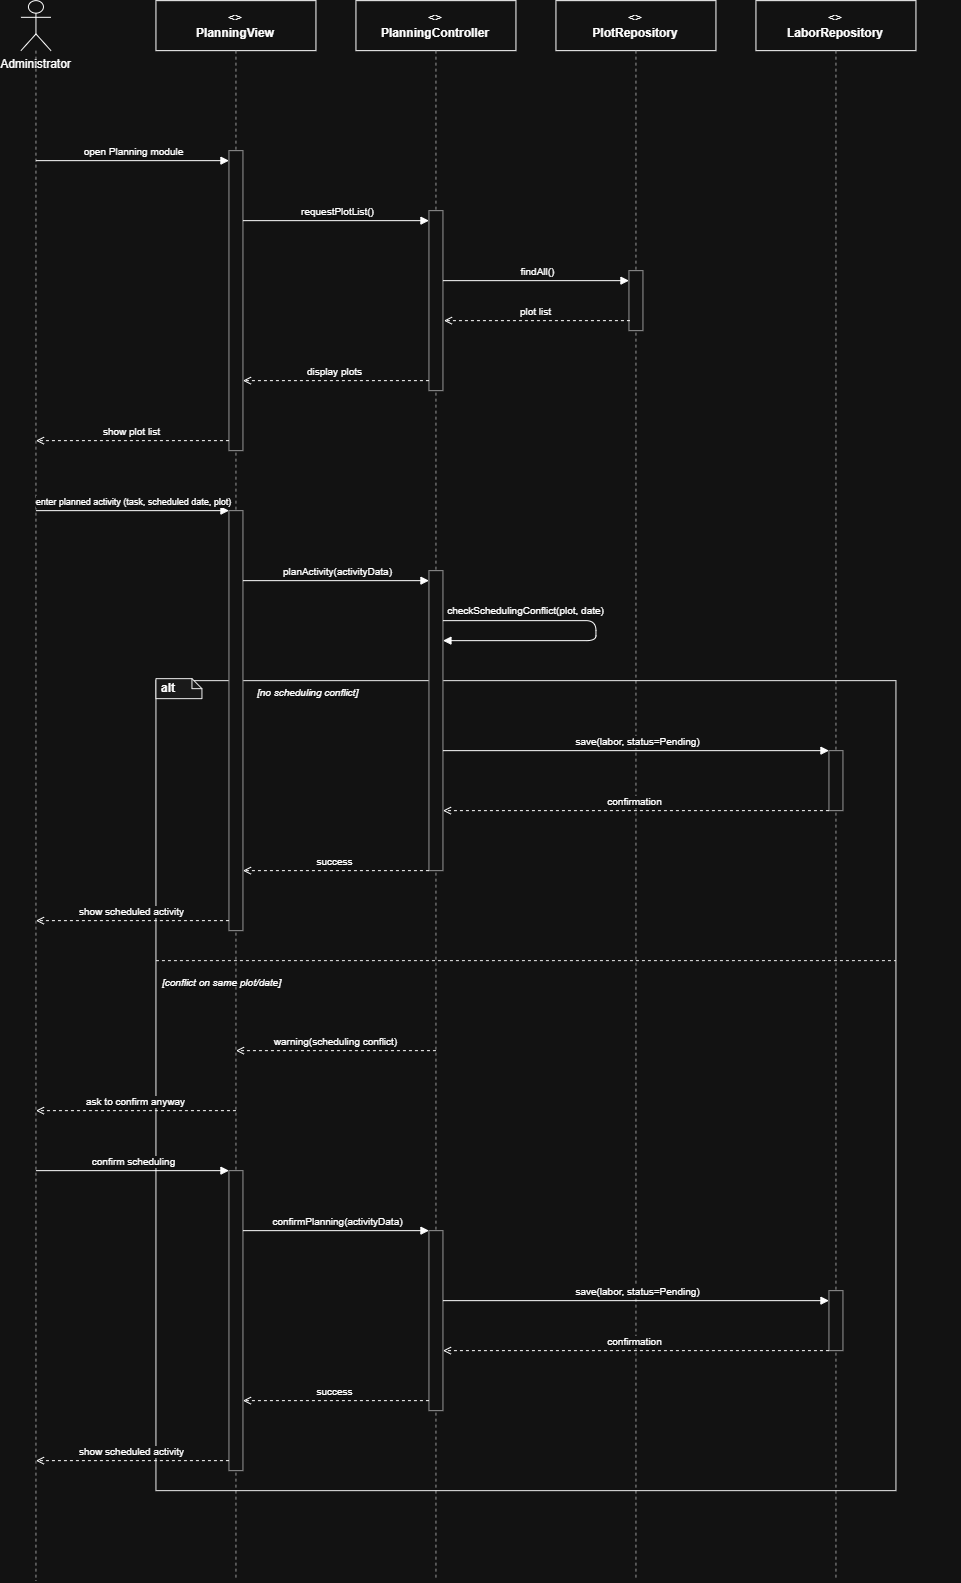

The diagram above was exported from draw.io. Its source (the exported page's mxGraphModel, read from the mxfile embedded in the PNG):
<mxGraphModel dx="2943" dy="1789" grid="1" gridSize="10" guides="1" tooltips="1" connect="1" arrows="1" fold="1" page="1" pageScale="1" pageWidth="1180" pageHeight="1620" math="0" shadow="0">
  <root>
    <mxCell id="0" />
    <mxCell id="1" parent="0" />
    <mxCell id="hdr_admin" parent="1" style="shape=umlActor;verticalLabelPosition=bottom;verticalAlign=top;html=1;outlineConnect=0;" value="Administrator" vertex="1">
      <mxGeometry height="50" width="30" x="85" as="geometry" />
    </mxCell>
    <mxCell id="life_admin" edge="1" parent="1" style="html=1;dashed=1;strokeColor=#666666;endArrow=none;">
      <mxGeometry relative="1" as="geometry">
        <mxPoint x="100" y="50" as="sourcePoint" />
        <mxPoint x="100" y="1580" as="targetPoint" />
      </mxGeometry>
    </mxCell>
    <mxCell id="hdr_view" parent="1" style="rounded=0;whiteSpace=wrap;html=1;fillColor=none;strokeColor=light-dark(#6C8EBF,#FFFFFF);align=center;" value="&lt;&lt;boundary&gt;&gt;&lt;br&gt;&lt;b&gt;PlanningView&lt;/b&gt;" vertex="1">
      <mxGeometry height="50" width="160" x="220" as="geometry" />
    </mxCell>
    <mxCell id="life_view" edge="1" parent="1" style="html=1;dashed=1;strokeColor=#666666;endArrow=none;">
      <mxGeometry relative="1" as="geometry">
        <mxPoint x="300" y="50" as="sourcePoint" />
        <mxPoint x="300" y="1580" as="targetPoint" />
      </mxGeometry>
    </mxCell>
    <mxCell id="hdr_ctrl" parent="1" style="rounded=0;whiteSpace=wrap;html=1;fillColor=none;strokeColor=light-dark(#82B366,#FFFFFF);align=center;" value="&lt;&lt;control&gt;&gt;&lt;br&gt;&lt;b&gt;PlanningController&lt;/b&gt;" vertex="1">
      <mxGeometry height="50" width="160" x="420" as="geometry" />
    </mxCell>
    <mxCell id="life_ctrl" edge="1" parent="1" style="html=1;dashed=1;strokeColor=#666666;endArrow=none;">
      <mxGeometry relative="1" as="geometry">
        <mxPoint x="500" y="50" as="sourcePoint" />
        <mxPoint x="500" y="1580" as="targetPoint" />
      </mxGeometry>
    </mxCell>
    <mxCell id="hdr_plotrepo" parent="1" style="rounded=0;whiteSpace=wrap;html=1;fillColor=none;strokeColor=light-dark(#D79B00,#FFFFFF);align=center;" value="&lt;&lt;entity&gt;&gt;&lt;br&gt;&lt;b&gt;PlotRepository&lt;/b&gt;" vertex="1">
      <mxGeometry height="50" width="160" x="620" as="geometry" />
    </mxCell>
    <mxCell id="life_plotrepo" edge="1" parent="1" style="html=1;dashed=1;strokeColor=#666666;endArrow=none;">
      <mxGeometry relative="1" as="geometry">
        <mxPoint x="700" y="50" as="sourcePoint" />
        <mxPoint x="700" y="1580" as="targetPoint" />
      </mxGeometry>
    </mxCell>
    <mxCell id="hdr_laborrepo" parent="1" style="rounded=0;whiteSpace=wrap;html=1;fillColor=none;strokeColor=light-dark(#D79B00,#FFFFFF);align=center;" value="&lt;&lt;entity&gt;&gt;&lt;br&gt;&lt;b&gt;LaborRepository&lt;/b&gt;" vertex="1">
      <mxGeometry height="50" width="160" x="820" as="geometry" />
    </mxCell>
    <mxCell id="life_laborrepo" edge="1" parent="1" style="html=1;dashed=1;strokeColor=#666666;endArrow=none;">
      <mxGeometry relative="1" as="geometry">
        <mxPoint x="900" y="50" as="sourcePoint" />
        <mxPoint x="900" y="1580" as="targetPoint" />
      </mxGeometry>
    </mxCell>
    <mxCell id="c1" parent="1" style="rounded=0;whiteSpace=wrap;html=1;fillColor=none;strokeColor=#000000;verticalAlign=top;align=left;dashed=0;" vertex="1">
      <mxGeometry height="810" width="740" x="220" y="680" as="geometry" />
    </mxCell>
    <mxCell id="c2" parent="1" style="shape=note;whiteSpace=wrap;html=1;fillColor=#f5f5f5;strokeColor=#000000;fontStyle=1;align=left;spacingLeft=4;size=10;" value="alt" vertex="1">
      <mxGeometry height="20" width="46" x="220" y="678" as="geometry" />
    </mxCell>
    <mxCell id="c3" parent="1" style="text;html=1;align=left;fontStyle=2;fontSize=10;" value="[no scheduling conflict]" vertex="1">
      <mxGeometry height="18" width="705" x="320" y="680" as="geometry" />
    </mxCell>
    <mxCell id="c4" edge="1" parent="1" style="html=1;dashed=1;strokeColor=#000000;endArrow=none;">
      <mxGeometry relative="1" as="geometry">
        <mxPoint x="220" y="960" as="sourcePoint" />
        <mxPoint x="960" y="960" as="targetPoint" />
      </mxGeometry>
    </mxCell>
    <mxCell id="c5" parent="1" style="text;html=1;align=left;fontStyle=2;fontSize=10;" value="[conflict on same plot/date]" vertex="1">
      <mxGeometry height="18" width="750" x="225" y="970" as="geometry" />
    </mxCell>
    <mxCell id="c6" parent="1" style="rounded=0;whiteSpace=wrap;html=1;fillColor=#ffffff;strokeColor=#666666;" vertex="1">
      <mxGeometry height="300" width="14" x="293" y="150" as="geometry" />
    </mxCell>
    <mxCell id="c7" parent="1" style="rounded=0;whiteSpace=wrap;html=1;fillColor=#ffffff;strokeColor=#666666;" vertex="1">
      <mxGeometry height="420" width="14" x="293" y="510" as="geometry" />
    </mxCell>
    <mxCell id="c8" parent="1" style="rounded=0;whiteSpace=wrap;html=1;fillColor=#ffffff;strokeColor=#666666;" vertex="1">
      <mxGeometry height="300" width="14" x="293" y="1170" as="geometry" />
    </mxCell>
    <mxCell id="c9" parent="1" style="rounded=0;whiteSpace=wrap;html=1;fillColor=#ffffff;strokeColor=#666666;" vertex="1">
      <mxGeometry height="180" width="14" x="493" y="210" as="geometry" />
    </mxCell>
    <mxCell id="c10" parent="1" style="rounded=0;whiteSpace=wrap;html=1;fillColor=#ffffff;strokeColor=#666666;" vertex="1">
      <mxGeometry height="300" width="14" x="493" y="570" as="geometry" />
    </mxCell>
    <mxCell id="c11" parent="1" style="rounded=0;whiteSpace=wrap;html=1;fillColor=#ffffff;strokeColor=#666666;" vertex="1">
      <mxGeometry height="180" width="14" x="493" y="1230" as="geometry" />
    </mxCell>
    <mxCell id="c12" parent="1" style="rounded=0;whiteSpace=wrap;html=1;fillColor=#ffffff;strokeColor=#666666;" vertex="1">
      <mxGeometry height="60" width="14" x="693" y="270" as="geometry" />
    </mxCell>
    <mxCell id="c13" parent="1" style="rounded=0;whiteSpace=wrap;html=1;fillColor=#ffffff;strokeColor=#666666;" vertex="1">
      <mxGeometry height="60" width="14" x="893" y="750" as="geometry" />
    </mxCell>
    <mxCell id="c14" parent="1" style="rounded=0;whiteSpace=wrap;html=1;fillColor=#ffffff;strokeColor=#666666;" vertex="1">
      <mxGeometry height="60" width="14" x="893" y="1290" as="geometry" />
    </mxCell>
    <mxCell id="c15" edge="1" parent="1" style="html=1;endArrow=block;endFill=1;fontSize=10;align=center;verticalAlign=bottom;" value="open Planning module">
      <mxGeometry relative="1" as="geometry">
        <mxPoint x="100" y="160" as="sourcePoint" />
        <mxPoint x="293" y="160" as="targetPoint" />
      </mxGeometry>
    </mxCell>
    <mxCell id="c16" edge="1" parent="1" style="html=1;endArrow=block;endFill=1;fontSize=10;align=center;verticalAlign=bottom;" value="requestPlotList()">
      <mxGeometry relative="1" as="geometry">
        <mxPoint x="307" y="220" as="sourcePoint" />
        <mxPoint x="493" y="220" as="targetPoint" />
      </mxGeometry>
    </mxCell>
    <mxCell id="c17" edge="1" parent="1" style="html=1;endArrow=block;endFill=1;fontSize=10;align=center;verticalAlign=bottom;" value="findAll()">
      <mxGeometry relative="1" as="geometry">
        <mxPoint x="507" y="280" as="sourcePoint" />
        <mxPoint x="693" y="280" as="targetPoint" />
      </mxGeometry>
    </mxCell>
    <mxCell id="c18" edge="1" parent="1" style="html=1;endArrow=open;endFill=0;dashed=1;fontSize=10;align=center;verticalAlign=bottom;" value="plot list">
      <mxGeometry relative="1" as="geometry">
        <mxPoint x="694" y="320" as="sourcePoint" />
        <mxPoint x="508" y="320" as="targetPoint" />
      </mxGeometry>
    </mxCell>
    <mxCell id="c19" edge="1" parent="1" style="html=1;endArrow=open;endFill=0;dashed=1;fontSize=10;align=center;verticalAlign=bottom;" value="display plots">
      <mxGeometry relative="1" as="geometry">
        <mxPoint x="493" y="380" as="sourcePoint" />
        <mxPoint x="307" y="380" as="targetPoint" />
      </mxGeometry>
    </mxCell>
    <mxCell id="c20" edge="1" parent="1" style="html=1;endArrow=open;endFill=0;dashed=1;fontSize=10;align=center;verticalAlign=bottom;" value="show plot list">
      <mxGeometry relative="1" as="geometry">
        <mxPoint x="293" y="440" as="sourcePoint" />
        <mxPoint x="100" y="440" as="targetPoint" />
      </mxGeometry>
    </mxCell>
    <mxCell id="c21" edge="1" parent="1" style="html=1;endArrow=block;endFill=1;fontSize=10;align=center;verticalAlign=bottom;" value="&lt;font style=&quot;font-size: 9px;&quot;&gt;enter planned activity (task, scheduled date, plot)&lt;/font&gt;">
      <mxGeometry relative="1" as="geometry">
        <mxPoint x="100" y="510" as="sourcePoint" />
        <mxPoint x="293" y="510" as="targetPoint" />
      </mxGeometry>
    </mxCell>
    <mxCell id="c22" edge="1" parent="1" style="html=1;endArrow=block;endFill=1;fontSize=10;align=center;verticalAlign=bottom;" value="planActivity(activityData)">
      <mxGeometry relative="1" as="geometry">
        <mxPoint x="307" y="580" as="sourcePoint" />
        <mxPoint x="493" y="580" as="targetPoint" />
      </mxGeometry>
    </mxCell>
    <mxCell id="c23" edge="1" parent="1" style="html=1;endArrow=block;endFill=1;fontSize=10;rounded=1;" value="checkSchedulingConflict(plot, date)">
      <mxGeometry relative="1" x="-0.4908" y="10" as="geometry">
        <mxPoint as="offset" />
        <Array as="points">
          <mxPoint x="660" y="620" />
          <mxPoint x="660" y="640" />
        </Array>
        <mxPoint x="507" y="620" as="sourcePoint" />
        <mxPoint x="507" y="640" as="targetPoint" />
      </mxGeometry>
    </mxCell>
    <mxCell id="c24" edge="1" parent="1" style="html=1;endArrow=block;endFill=1;fontSize=10;align=center;verticalAlign=bottom;" value="save(labor, status=Pending)">
      <mxGeometry relative="1" as="geometry">
        <mxPoint x="507" y="750" as="sourcePoint" />
        <mxPoint x="893" y="750" as="targetPoint" />
      </mxGeometry>
    </mxCell>
    <mxCell id="c25" edge="1" parent="1" style="html=1;endArrow=open;endFill=0;dashed=1;fontSize=10;align=center;verticalAlign=bottom;" value="confirmation">
      <mxGeometry relative="1" as="geometry">
        <mxPoint x="893" y="810" as="sourcePoint" />
        <mxPoint x="507" y="810" as="targetPoint" />
      </mxGeometry>
    </mxCell>
    <mxCell id="c26" edge="1" parent="1" style="html=1;endArrow=open;endFill=0;dashed=1;fontSize=10;align=center;verticalAlign=bottom;" value="success">
      <mxGeometry relative="1" as="geometry">
        <mxPoint x="493" y="870" as="sourcePoint" />
        <mxPoint x="307" y="870" as="targetPoint" />
      </mxGeometry>
    </mxCell>
    <mxCell id="c27" edge="1" parent="1" style="html=1;endArrow=open;endFill=0;dashed=1;fontSize=10;align=center;verticalAlign=bottom;" value="show scheduled activity">
      <mxGeometry relative="1" as="geometry">
        <mxPoint x="293" y="920" as="sourcePoint" />
        <mxPoint x="100" y="920" as="targetPoint" />
      </mxGeometry>
    </mxCell>
    <mxCell id="c28" edge="1" parent="1" style="html=1;endArrow=open;endFill=0;dashed=1;fontSize=10;align=center;verticalAlign=bottom;" value="warning(scheduling conflict)">
      <mxGeometry relative="1" as="geometry">
        <mxPoint x="500" y="1050" as="sourcePoint" />
        <mxPoint x="300" y="1050" as="targetPoint" />
      </mxGeometry>
    </mxCell>
    <mxCell id="c29" edge="1" parent="1" style="html=1;endArrow=open;endFill=0;dashed=1;fontSize=10;align=center;verticalAlign=bottom;" value="ask to confirm anyway">
      <mxGeometry relative="1" as="geometry">
        <mxPoint x="300" y="1110" as="sourcePoint" />
        <mxPoint x="100" y="1110" as="targetPoint" />
      </mxGeometry>
    </mxCell>
    <mxCell id="c30" edge="1" parent="1" style="html=1;endArrow=block;endFill=1;fontSize=10;align=center;verticalAlign=bottom;" value="confirm scheduling">
      <mxGeometry relative="1" as="geometry">
        <mxPoint x="100" y="1170" as="sourcePoint" />
        <mxPoint x="293" y="1170" as="targetPoint" />
      </mxGeometry>
    </mxCell>
    <mxCell id="c31" edge="1" parent="1" style="html=1;endArrow=block;endFill=1;fontSize=10;align=center;verticalAlign=bottom;" value="confirmPlanning(activityData)">
      <mxGeometry relative="1" as="geometry">
        <mxPoint x="307" y="1230" as="sourcePoint" />
        <mxPoint x="493" y="1230" as="targetPoint" />
      </mxGeometry>
    </mxCell>
    <mxCell id="c32" edge="1" parent="1" style="html=1;endArrow=block;endFill=1;fontSize=10;align=center;verticalAlign=bottom;" value="save(labor, status=Pending)">
      <mxGeometry relative="1" as="geometry">
        <mxPoint x="507" y="1300" as="sourcePoint" />
        <mxPoint x="893" y="1300" as="targetPoint" />
      </mxGeometry>
    </mxCell>
    <mxCell id="c33" edge="1" parent="1" style="html=1;endArrow=open;endFill=0;dashed=1;fontSize=10;align=center;verticalAlign=bottom;" value="confirmation">
      <mxGeometry relative="1" as="geometry">
        <mxPoint x="893" y="1350" as="sourcePoint" />
        <mxPoint x="507" y="1350" as="targetPoint" />
      </mxGeometry>
    </mxCell>
    <mxCell id="c34" edge="1" parent="1" style="html=1;endArrow=open;endFill=0;dashed=1;fontSize=10;align=center;verticalAlign=bottom;" value="success">
      <mxGeometry relative="1" as="geometry">
        <mxPoint x="493" y="1400" as="sourcePoint" />
        <mxPoint x="307" y="1400" as="targetPoint" />
      </mxGeometry>
    </mxCell>
    <mxCell id="c35" edge="1" parent="1" style="html=1;endArrow=open;endFill=0;dashed=1;fontSize=10;align=center;verticalAlign=bottom;" value="show scheduled activity">
      <mxGeometry relative="1" as="geometry">
        <mxPoint x="293" y="1460" as="sourcePoint" />
        <mxPoint x="100" y="1460" as="targetPoint" />
      </mxGeometry>
    </mxCell>
  </root>
</mxGraphModel>